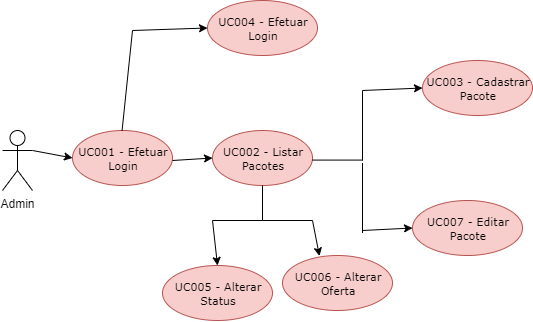

The diagram above was exported from draw.io. Its source (the exported page's mxGraphModel, read from the mxfile embedded in the PNG):
<mxGraphModel dx="865" dy="416" grid="1" gridSize="10" guides="1" tooltips="1" connect="1" arrows="1" fold="1" page="1" pageScale="1" pageWidth="827" pageHeight="1169" math="0" shadow="0">
  <root>
    <mxCell id="0" />
    <mxCell id="1" parent="0" />
    <mxCell id="p5p9FWquRgbQybQUgSAa-1" value="&lt;font style=&quot;vertical-align: inherit&quot;&gt;&lt;font style=&quot;vertical-align: inherit&quot;&gt;Admin&lt;br&gt;&lt;/font&gt;&lt;/font&gt;" style="shape=umlActor;verticalLabelPosition=bottom;labelBackgroundColor=#ffffff;verticalAlign=top;html=1;outlineConnect=0;" vertex="1" parent="1">
      <mxGeometry x="20" y="210" width="30" height="60" as="geometry" />
    </mxCell>
    <mxCell id="p5p9FWquRgbQybQUgSAa-9" value="&lt;span lang=&quot;PT&quot; style=&quot;font-family: &amp;#34;verdana&amp;#34; , sans-serif&quot;&gt;&lt;font style=&quot;font-size: 11px&quot;&gt;UC001 - Efetuar Login&lt;/font&gt;&lt;/span&gt;" style="ellipse;whiteSpace=wrap;html=1;fillColor=#f8cecc;strokeColor=#b85450;" vertex="1" parent="1">
      <mxGeometry x="90" y="210" width="100" height="55" as="geometry" />
    </mxCell>
    <mxCell id="p5p9FWquRgbQybQUgSAa-10" value="&lt;span lang=&quot;PT&quot; style=&quot;font-family: &amp;#34;verdana&amp;#34; , sans-serif&quot;&gt;&lt;font style=&quot;font-size: 11px&quot;&gt;UC002 - Listar Pacotes&lt;/font&gt;&lt;/span&gt;" style="ellipse;whiteSpace=wrap;html=1;fillColor=#f8cecc;strokeColor=#b85450;" vertex="1" parent="1">
      <mxGeometry x="230" y="210" width="100" height="55" as="geometry" />
    </mxCell>
    <mxCell id="p5p9FWquRgbQybQUgSAa-11" value="&lt;span lang=&quot;PT&quot; style=&quot;font-family: &amp;#34;verdana&amp;#34; , sans-serif&quot;&gt;&lt;font style=&quot;font-size: 11px&quot;&gt;UC003 - Cadastrar Pacote&lt;/font&gt;&lt;/span&gt;" style="ellipse;whiteSpace=wrap;html=1;fillColor=#f8cecc;strokeColor=#b85450;" vertex="1" parent="1">
      <mxGeometry x="440" y="140" width="110" height="55" as="geometry" />
    </mxCell>
    <mxCell id="p5p9FWquRgbQybQUgSAa-13" value="&lt;font face=&quot;verdana, sans-serif&quot;&gt;&lt;span style=&quot;font-size: 11px&quot;&gt;UC004 - Efetuar Login&lt;/span&gt;&lt;/font&gt;" style="ellipse;whiteSpace=wrap;html=1;fillColor=#f8cecc;strokeColor=#b85450;" vertex="1" parent="1">
      <mxGeometry x="225" y="80" width="110" height="55" as="geometry" />
    </mxCell>
    <mxCell id="p5p9FWquRgbQybQUgSAa-14" value="&lt;span lang=&quot;PT&quot; style=&quot;font-family: &amp;#34;verdana&amp;#34; , sans-serif&quot;&gt;&lt;font style=&quot;font-size: 11px&quot;&gt;UC007 - Editar Pacote&lt;/font&gt;&lt;/span&gt;" style="ellipse;whiteSpace=wrap;html=1;fillColor=#f8cecc;strokeColor=#b85450;" vertex="1" parent="1">
      <mxGeometry x="430" y="280" width="110" height="55" as="geometry" />
    </mxCell>
    <mxCell id="p5p9FWquRgbQybQUgSAa-15" value="" style="endArrow=classic;html=1;entryX=0;entryY=0.5;entryDx=0;entryDy=0;exitX=1;exitY=0.3333333333333333;exitDx=0;exitDy=0;exitPerimeter=0;" edge="1" parent="1" source="p5p9FWquRgbQybQUgSAa-1" target="p5p9FWquRgbQybQUgSAa-9">
      <mxGeometry width="50" height="50" relative="1" as="geometry">
        <mxPoint x="20" y="390" as="sourcePoint" />
        <mxPoint x="70" y="340" as="targetPoint" />
      </mxGeometry>
    </mxCell>
    <mxCell id="p5p9FWquRgbQybQUgSAa-30" value="" style="endArrow=classic;html=1;entryX=0;entryY=0.5;entryDx=0;entryDy=0;" edge="1" parent="1" target="p5p9FWquRgbQybQUgSAa-10">
      <mxGeometry width="50" height="50" relative="1" as="geometry">
        <mxPoint x="190" y="240" as="sourcePoint" />
        <mxPoint x="240" y="230" as="targetPoint" />
      </mxGeometry>
    </mxCell>
    <mxCell id="p5p9FWquRgbQybQUgSAa-31" value="" style="endArrow=none;html=1;" edge="1" parent="1">
      <mxGeometry width="50" height="50" relative="1" as="geometry">
        <mxPoint x="330" y="239.58" as="sourcePoint" />
        <mxPoint x="380" y="239.58" as="targetPoint" />
      </mxGeometry>
    </mxCell>
    <mxCell id="p5p9FWquRgbQybQUgSAa-32" value="" style="endArrow=none;html=1;" edge="1" parent="1">
      <mxGeometry width="50" height="50" relative="1" as="geometry">
        <mxPoint x="380" y="240" as="sourcePoint" />
        <mxPoint x="380" y="170" as="targetPoint" />
      </mxGeometry>
    </mxCell>
    <mxCell id="p5p9FWquRgbQybQUgSAa-33" value="" style="endArrow=none;html=1;" edge="1" parent="1">
      <mxGeometry width="50" height="50" relative="1" as="geometry">
        <mxPoint x="380" y="312.5" as="sourcePoint" />
        <mxPoint x="380" y="242.5" as="targetPoint" />
      </mxGeometry>
    </mxCell>
    <mxCell id="p5p9FWquRgbQybQUgSAa-34" value="" style="endArrow=classic;html=1;entryX=0;entryY=0.5;entryDx=0;entryDy=0;" edge="1" parent="1" target="p5p9FWquRgbQybQUgSAa-11">
      <mxGeometry width="50" height="50" relative="1" as="geometry">
        <mxPoint x="380" y="170" as="sourcePoint" />
        <mxPoint x="430" y="170" as="targetPoint" />
      </mxGeometry>
    </mxCell>
    <mxCell id="p5p9FWquRgbQybQUgSAa-35" value="" style="endArrow=classic;html=1;entryX=0;entryY=0.5;entryDx=0;entryDy=0;" edge="1" parent="1" target="p5p9FWquRgbQybQUgSAa-14">
      <mxGeometry width="50" height="50" relative="1" as="geometry">
        <mxPoint x="380" y="310" as="sourcePoint" />
        <mxPoint x="430" y="310" as="targetPoint" />
      </mxGeometry>
    </mxCell>
    <mxCell id="p5p9FWquRgbQybQUgSAa-39" value="" style="endArrow=none;html=1;" edge="1" parent="1">
      <mxGeometry width="50" height="50" relative="1" as="geometry">
        <mxPoint x="139.57999999999998" y="210" as="sourcePoint" />
        <mxPoint x="150" y="110" as="targetPoint" />
      </mxGeometry>
    </mxCell>
    <mxCell id="p5p9FWquRgbQybQUgSAa-40" value="" style="endArrow=classic;html=1;entryX=0;entryY=0.5;entryDx=0;entryDy=0;" edge="1" parent="1" target="p5p9FWquRgbQybQUgSAa-13">
      <mxGeometry width="50" height="50" relative="1" as="geometry">
        <mxPoint x="150" y="110" as="sourcePoint" />
        <mxPoint x="200" y="60" as="targetPoint" />
      </mxGeometry>
    </mxCell>
    <mxCell id="p5p9FWquRgbQybQUgSAa-41" value="" style="endArrow=none;html=1;" edge="1" parent="1">
      <mxGeometry width="50" height="50" relative="1" as="geometry">
        <mxPoint x="280" y="300" as="sourcePoint" />
        <mxPoint x="280" y="265" as="targetPoint" />
      </mxGeometry>
    </mxCell>
    <mxCell id="p5p9FWquRgbQybQUgSAa-42" value="" style="endArrow=none;html=1;" edge="1" parent="1">
      <mxGeometry width="50" height="50" relative="1" as="geometry">
        <mxPoint x="280" y="300" as="sourcePoint" />
        <mxPoint x="330" y="300" as="targetPoint" />
      </mxGeometry>
    </mxCell>
    <mxCell id="p5p9FWquRgbQybQUgSAa-43" value="" style="endArrow=none;html=1;" edge="1" parent="1">
      <mxGeometry width="50" height="50" relative="1" as="geometry">
        <mxPoint x="230" y="300" as="sourcePoint" />
        <mxPoint x="280" y="300" as="targetPoint" />
      </mxGeometry>
    </mxCell>
    <mxCell id="p5p9FWquRgbQybQUgSAa-44" value="" style="endArrow=classic;html=1;entryX=0.5;entryY=0;entryDx=0;entryDy=0;" edge="1" parent="1" target="p5p9FWquRgbQybQUgSAa-48">
      <mxGeometry width="50" height="50" relative="1" as="geometry">
        <mxPoint x="230" y="300" as="sourcePoint" />
        <mxPoint x="230" y="340" as="targetPoint" />
      </mxGeometry>
    </mxCell>
    <mxCell id="p5p9FWquRgbQybQUgSAa-45" value="" style="endArrow=classic;html=1;entryX=0.336;entryY=0.009;entryDx=0;entryDy=0;entryPerimeter=0;" edge="1" parent="1" target="p5p9FWquRgbQybQUgSAa-47">
      <mxGeometry width="50" height="50" relative="1" as="geometry">
        <mxPoint x="330" y="299.9999999999999" as="sourcePoint" />
        <mxPoint x="330" y="340" as="targetPoint" />
      </mxGeometry>
    </mxCell>
    <mxCell id="p5p9FWquRgbQybQUgSAa-47" value="&lt;font face=&quot;verdana, sans-serif&quot;&gt;&lt;span style=&quot;font-size: 11px&quot;&gt;UC006 - Alterar Oferta&lt;/span&gt;&lt;/font&gt;" style="ellipse;whiteSpace=wrap;html=1;fillColor=#f8cecc;strokeColor=#b85450;" vertex="1" parent="1">
      <mxGeometry x="300" y="335" width="110" height="55" as="geometry" />
    </mxCell>
    <mxCell id="p5p9FWquRgbQybQUgSAa-48" value="&lt;span lang=&quot;PT&quot; style=&quot;font-family: &amp;#34;verdana&amp;#34; , sans-serif&quot;&gt;&lt;font style=&quot;font-size: 11px&quot;&gt;UC005 - Alterar Status&lt;/font&gt;&lt;/span&gt;" style="ellipse;whiteSpace=wrap;html=1;fillColor=#f8cecc;strokeColor=#b85450;" vertex="1" parent="1">
      <mxGeometry x="180" y="345" width="110" height="55" as="geometry" />
    </mxCell>
  </root>
</mxGraphModel>